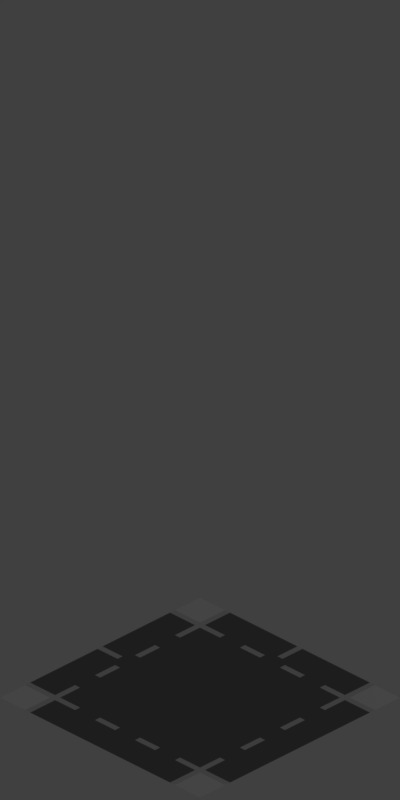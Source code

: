 # Source: Road4way.blend  (saved by Blender 2.79.0; exported with 4.5.12 LTS)
import bpy
from mathutils import Matrix  # noqa: F401  (used for matrix-valued properties, if any)

bpy.ops.wm.read_factory_settings(use_empty=True)
scene = bpy.context.scene
scene.name = 'Scene'

# ---- collections
col_collection_1 = bpy.data.collections.new('Collection 1'); scene.collection.children.link(col_collection_1)

# ---- materials (node trees are filled in below, after node groups)
mat_material = bpy.data.materials.new('Material')
mat_material.alpha_threshold = 0.0
mat_material.use_transparent_shadow = False
mat_material.diffuse_color = (0.214, 0.214, 0.214, 1.0)
mat_material.roughness = 0.5
mat_material.specular_intensity = 0.0
mat_gray = bpy.data.materials.new('Gray')
mat_gray.alpha_threshold = 0.0
mat_gray.use_transparent_shadow = False
mat_gray.roughness = 0.5
mat_gray.specular_intensity = 0.0
mat_material_001 = bpy.data.materials.new('Material.001')
mat_material_001.alpha_threshold = 0.0
mat_material_001.use_transparent_shadow = False
mat_material_001.roughness = 0.5
mat_material_001.specular_intensity = 0.0
mat_material_002 = bpy.data.materials.new('Material.002')
mat_material_002.alpha_threshold = 0.0
mat_material_002.use_transparent_shadow = False
mat_material_002.diffuse_color = (1.0, 1.0, 1.0, 1.0)
mat_material_002.roughness = 0.5
mat_material_002.specular_intensity = 0.0

# ---- material node trees

# ---- world
world_world = bpy.data.worlds.new('World'); scene.world = world_world
world_world.color = (0.05088, 0.05088, 0.05088)
world_world.use_sun_shadow = False
world_world.sun_shadow_jitter_overblur = 0.0
world_world.cycles.sampling_method = 'MANUAL'

# ---- cameras
cam_camera = bpy.data.cameras.new('Camera')
cam_camera.type = 'ORTHO'
cam_camera.clip_end = 100.0
cam_camera.lens = 35.0
cam_camera.sensor_width = 32.0
cam_camera.sensor_height = 18.0
cam_camera.ortho_scale = 5.66
cam_camera.dof.focus_distance = 0.0
cam_camera.dof.aperture_fstop = 128.0

# ---- lights
light_area = bpy.data.lights.new('Area', 'AREA')
light_area.transmission_factor = 0.0
light_area.energy = 38.48
light_area.shadow_buffer_clip_start = 0.5
light_area.shadow_soft_size = 0.1
light_area.shadow_maximum_resolution = 0.006
light_area.use_absolute_resolution = True
light_area.size = 0.1
light_area.size_y = 0.1

# ---- meshes
me_plane_001 = bpy.data.meshes.new('Plane.001')
me_plane_001.from_pydata([(-1.0, 1.0, 0.0), (-0.75, 1.0, 0.0), (-1.0, -1.0, 0.0), (1.0, 1.0, 0.0), (0.75, 1.0, 0.0), (1.0, -1.0, 0.0), (-1.0, -0.75, 0.0), (-1.0, -0.7, 0.0), (-1.0, 0.7, 0.0), (-0.7, -0.7, 0.0), (-0.7, -1.0, 0.0), (-0.75, -0.75, 0.0), (-0.75, -1.0, 0.0), (-0.7, 0.7, 0.0), (-0.7, 1.0, 0.0), (-0.75, 0.75, 0.0), (-1.0, 0.75, 0.0), (-0.75, -0.7, 0.0), (-0.75, 0.7, 0.0), (-0.75, 0.5, 0.0), (-0.75, 0.3, 0.0), (-0.75, 0.1, 0.0), (-0.75, -0.1, 0.0), (-0.75, -0.3, 0.0), (-0.75, -0.5, 0.0), (-0.7, 0.5, 0.0), (-0.7, 0.3, 0.0), (-0.7, 0.1, 0.0), (-0.7, -0.1, 0.0), (-0.7, -0.3, 0.0), (-0.7, -0.5, 0.0), (-1.0, 0.025, 0.0), (-0.75, 0.025, 0.0), (-1.0, -0.025, 0.0), (-0.75, -0.025, 0.0), (-0.8, 0.025, 0.0), (-0.8, -0.025, 0.0), (1.0, -0.75, 0.0), (1.0, -0.7, 0.0), (1.0, 0.7, 0.0), (0.7, -1.0, 0.0), (0.75, -0.75, 0.0), (0.75, -1.0, 0.0), (0.7, 0.7, 0.0), (0.7, 1.0, 0.0), (0.75, 0.75, 0.0), (1.0, 0.75, 0.0), (0.75, -0.7, 0.0), (0.75, 0.7, 0.0), (0.75, 0.5, 0.0), (0.75, 0.3, 0.0), (0.75, 0.1, 0.0), (0.75, -0.1, 0.0), (0.75, -0.3, 0.0), (0.75, -0.5, 0.0), (0.7, 0.5, 0.0), (0.7, 0.3, 0.0), (0.7, 0.1, 0.0), (0.7, -0.1, 0.0), (0.7, -0.3, 0.0), (0.7, -0.5, 0.0), (1.0, 0.025, 0.0), (0.75, 0.025, 0.0), (1.0, -0.025, 0.0), (0.75, -0.025, 0.0), (0.8, 0.025, 0.0), (0.8, -0.025, 0.0), (0.7, 0.75, 0.0), (-0.7, 0.75, 0.0), (0.7, -0.75, 0.0), (-0.7, -0.75, 0.0), (0.7, -0.7, 0.0), (-0.5, -0.75, 0.0), (-0.3, -0.75, 0.0), (-0.1, -0.75, 0.0), (0.1, -0.75, 0.0), (0.3, -0.75, 0.0), (0.5, -0.75, 0.0), (-0.5, -0.7, 0.0), (-0.3, -0.7, 0.0), (-0.1, -0.7, 0.0), (0.1, -0.7, 0.0), (0.3, -0.7, 0.0), (0.5, -0.7, 0.0), (-0.5, 0.75, 0.0), (-0.3, 0.75, 0.0), (-0.1, 0.75, 0.0), (0.1, 0.75, 0.0), (0.3, 0.75, 0.0), (0.5, 0.75, 0.0), (0.5, 0.7, 0.0), (0.3, 0.7, 0.0), (0.1, 0.7, 0.0), (-0.1, 0.7, 0.0), (-0.3, 0.7, 0.0), (-0.5, 0.7, 0.0), (-0.025, 0.75, 0.0), (-0.025, 1.0, 0.0), (0.025, 0.75, 0.0), (0.025, 1.0, 0.0), (-0.025, 0.8, 0.0), (0.025, 0.8, 0.0), (-0.025, -0.75, 0.0), (-0.025, -1.0, 0.0), (0.025, -0.75, 0.0), (0.025, -1.0, 0.0), (-0.025, -0.8, 0.0), (0.025, -0.8, 0.0)], [], [(8, 16, 15, 1, 14, 68, 13, 18), (0, 1, 15, 16), (2, 12, 11, 6), (52, 58, 57, 51, 62, 64), (39, 48, 43, 67, 44, 4, 45, 46), (3, 46, 45, 4), (5, 37, 41, 42), (38, 47, 71, 69, 40, 42, 41, 37), (49, 55, 43, 48), (47, 71, 60, 54), (54, 60, 59, 53), (53, 59, 58, 52), (7, 6, 11, 12, 10, 70, 9, 17), (44, 99, 101, 98, 87, 88, 89, 67), (19, 18, 13, 25), (17, 24, 30, 9), (24, 23, 29, 30), (23, 22, 28, 29), (22, 34, 32, 21, 27, 28), (21, 20, 26, 27), (20, 19, 25, 26), (17, 24, 23, 22, 34, 36, 33, 7), (31, 35, 32, 21, 20, 19, 18, 8), (33, 36, 35, 31), (35, 36, 34, 32), (51, 57, 56, 50), (50, 56, 55, 49), (47, 38, 63, 66, 64, 52, 53, 54), (61, 39, 48, 49, 50, 51, 62, 65), (63, 61, 65, 66), (65, 62, 64, 66), (69, 77, 76, 75, 104, 107, 105, 40), (83, 71, 69, 77), (95, 13, 68, 84), (9, 78, 72, 70), (78, 79, 73, 72), (79, 80, 74, 73), (80, 81, 75, 104, 102, 74), (81, 82, 76, 75), (82, 83, 77, 76), (43, 90, 89, 67), (90, 91, 88, 89), (91, 92, 87, 88), (92, 93, 86, 96, 98, 87), (93, 94, 85, 86), (94, 95, 84, 85), (9, 30, 29, 28, 27, 26, 25, 13, 95, 94, 93, 92, 91, 90, 43, 55, 56, 57, 58, 59, 60, 71, 83, 82, 81, 80, 79, 78), (96, 100, 97, 14, 68, 84, 85, 86), (98, 101, 100, 96), (100, 101, 99, 97), (103, 106, 102, 74, 73, 72, 70, 10), (105, 107, 106, 103), (106, 107, 104, 102)])
me_plane_001.polygons.foreach_set('material_index', [1, 3, 3, 0, 1, 3, 3, 1, 2, 2, 0, 2, 1, 0, 2, 2, 0, 2, 0, 2, 0, 0, 0, 2, 0, 2, 0, 0, 0, 0, 0, 0, 2, 2, 2, 0, 2, 0, 2, 0, 2, 0, 2, 0, 2, 0, 0, 0, 0, 2, 0, 0, 0])
me_plane_001.materials.append(mat_material)
me_plane_001.materials.append(mat_gray)
me_plane_001.materials.append(mat_material_001)
me_plane_001.materials.append(mat_material_002)
me_plane_001.use_remesh_preserve_volume = False
me_plane_001.use_remesh_preserve_attributes = False
me_plane_001.use_mirror_vertex_groups = False
me_plane_001.update()

# ---- objects
ob_plane = bpy.data.objects.new('Plane', me_plane_001)
ob_area = bpy.data.objects.new('Area', light_area)
ob_camera = bpy.data.objects.new('Camera', cam_camera)

# ---- transforms, parenting, visibility, modifiers, constraints
ob_plane.location = (0.0, 0.0, -1.0)
ob_plane.rotation_euler = (0.0, 0.0, -6.283)
ob_plane.scale = (1.0, 1.0, -1.0)
ob_plane.lineart.crease_threshold = 0.0
ob_area.location = (7.272, 9.448, 16.6)
ob_area.rotation_euler = (-0.3755, 0.549, 0.4895)
ob_area.lineart.crease_threshold = 0.0
ob_camera.location = (10.0, -10.0, 9.6)
ob_camera.rotation_euler = (1.047, 0.0, 0.7854)
ob_camera.lock_rotations_4d = False
ob_camera.empty_display_type = 'ARROWS'
ob_camera.color = (0.0, 0.0, 0.0, 0.0)
ob_camera.display_type = 'WIRE'
ob_camera.lineart.crease_threshold = 0.0

# ---- collection membership
col_collection_1.objects.link(ob_plane)
col_collection_1.objects.link(ob_area)
col_collection_1.objects.link(ob_camera)

# ---- scene / render settings (as saved in the file)
scene.camera = ob_camera
scene.frame_start = 1; scene.frame_end = 50; scene.frame_set(0)
scene.render.engine = 'BLENDER_EEVEE_NEXT'
scene.render.resolution_x = 128
scene.render.resolution_y = 256
scene.render.fps = 10
scene.render.dither_intensity = 0.0
scene.render.film_transparent = True
scene.render.line_thickness = 0.3
scene.cycles.use_denoising = False
scene.cycles.samples = 128
scene.cycles.sampling_pattern = 'TABULATED_SOBOL'
scene.cycles.use_adaptive_sampling = False
scene.cycles.use_light_tree = False
scene.cycles.blur_glossy = 0.0
scene.cycles.sample_clamp_indirect = 0.0
scene.view_settings.view_transform = 'Standard'
bpy.context.view_layer.update()
